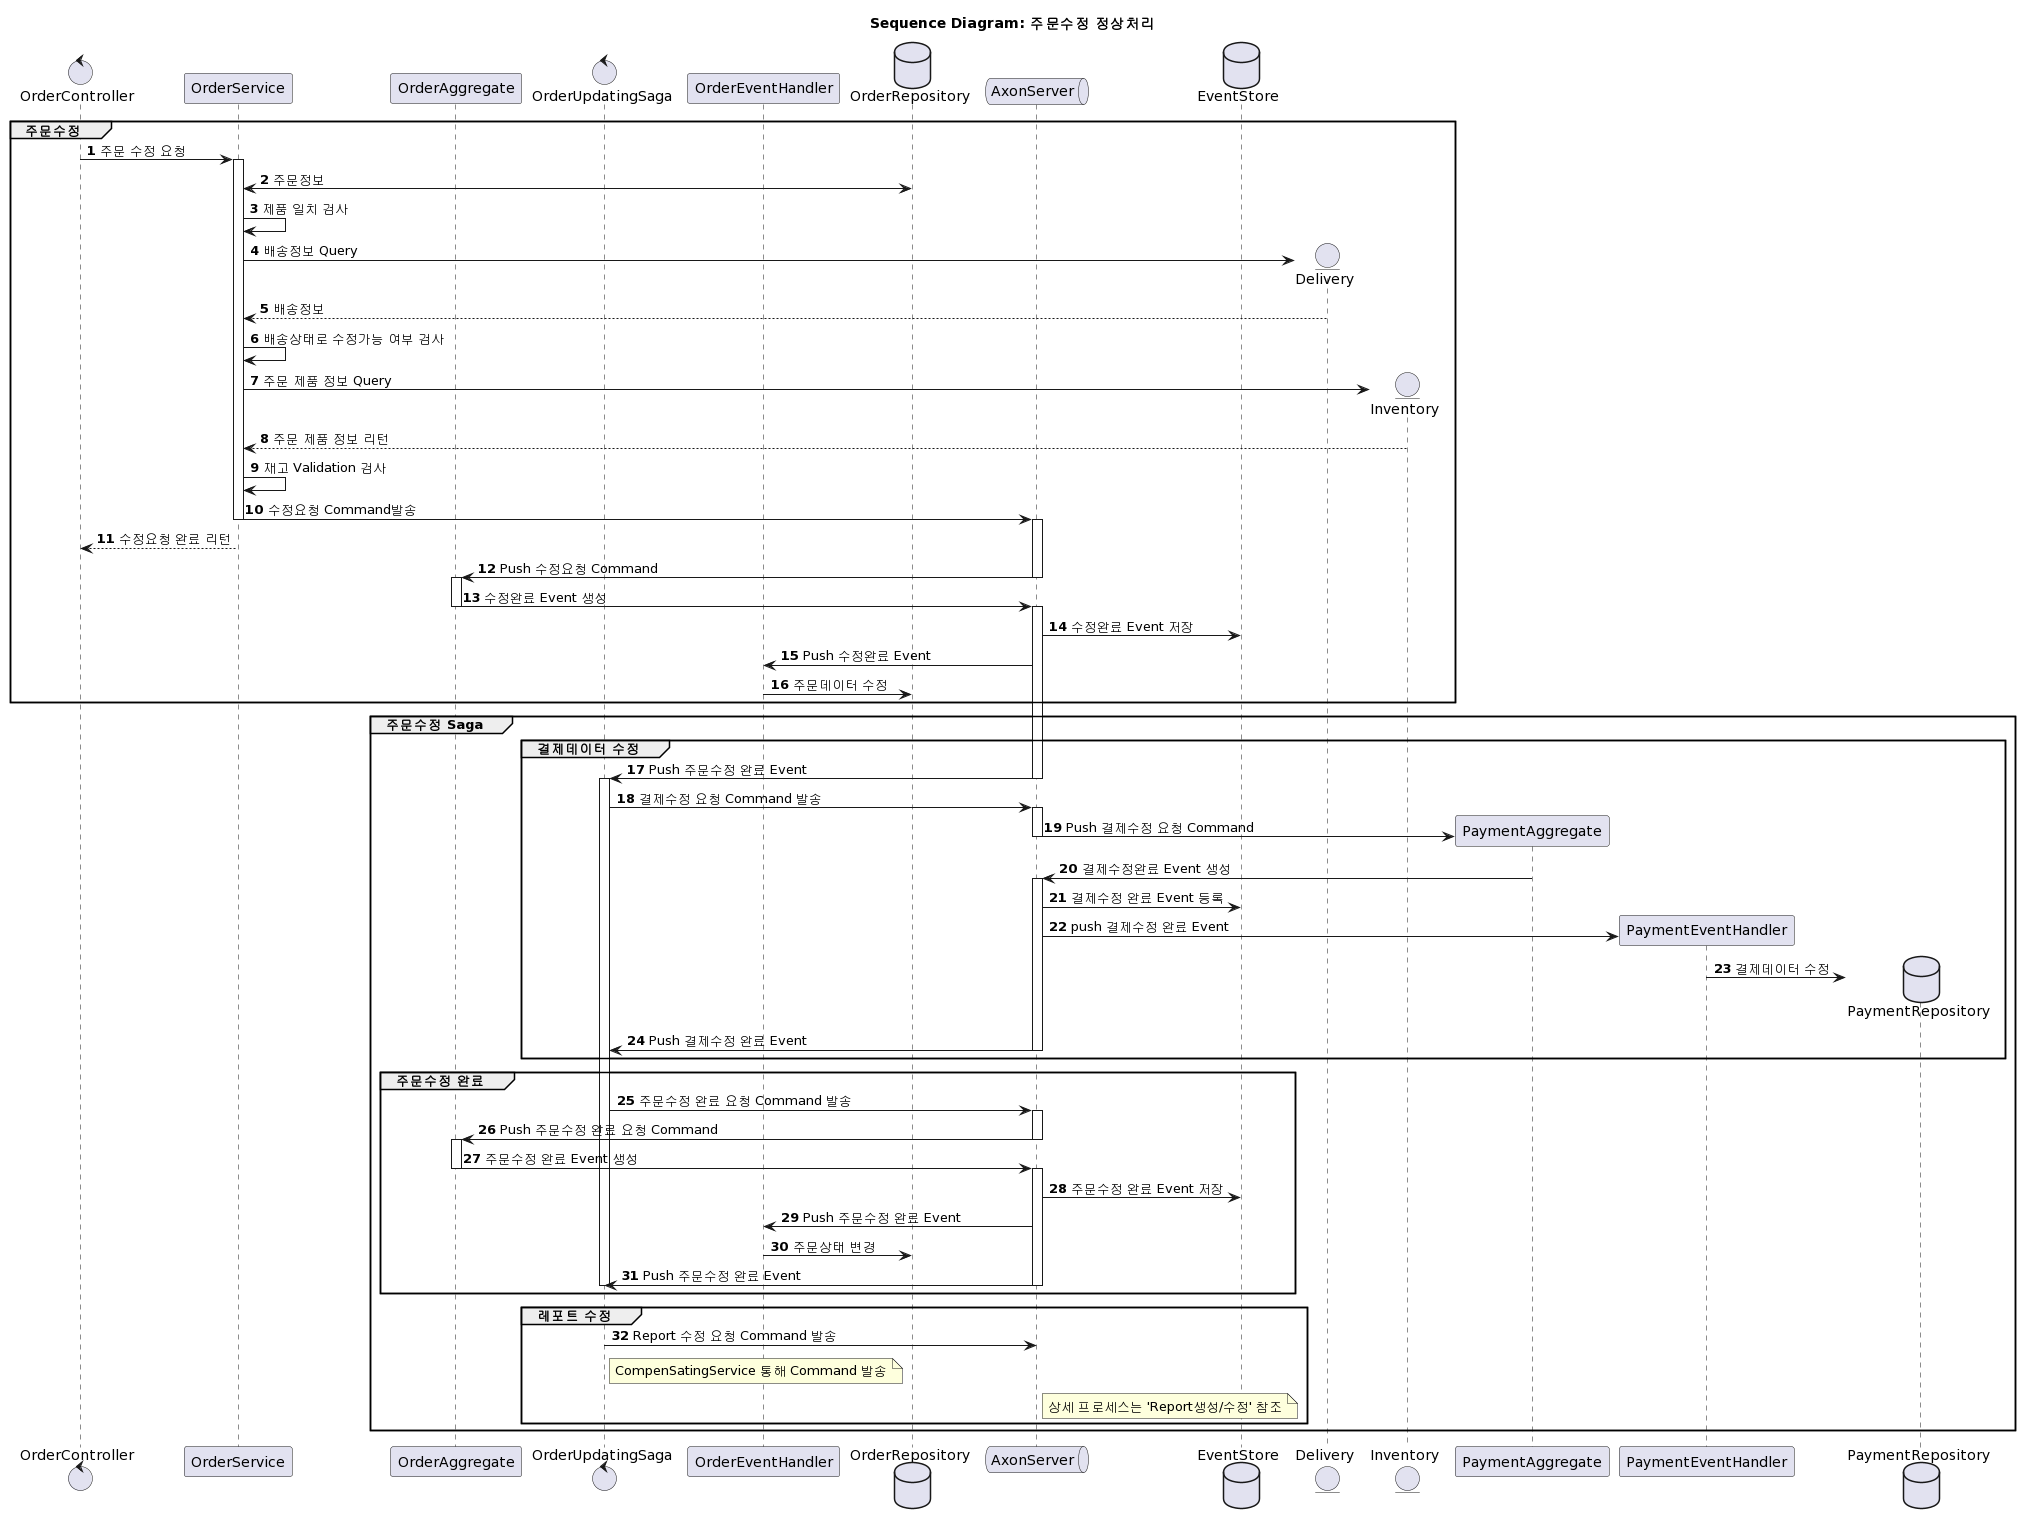

The diagram above was rendered by PlantUML. Its source (embedded in the PNG):
@startuml
/'
주문수정 Sequence Diagram
'/


title Sequence Diagram: 주문수정 정상처리

control OrderController
participant OrderService
participant OrderAggregate
control OrderUpdatingSaga
participant OrderEventHandler
database OrderRepository
queue AxonServer
database EventStore

autonumber
'-- 주문데이터 수정
group 주문수정
OrderController -> OrderService ++: 주문 수정 요청
OrderService <-> OrderRepository: 주문정보 
OrderService -> OrderService: 제품 일치 검사  
create entity Delivery 
OrderService -> Delivery: 배송정보 Query 
OrderService <-- Delivery: 배송정보
OrderService -> OrderService: 배송상태로 수정가능 여부 검사  
create entity Inventory
OrderService -> Inventory: 주문 제품 정보 Query 
OrderService <-- Inventory: 주문 제품 정보 리턴
OrderService -> OrderService: 재고 Validation 검사
OrderService -> AxonServer --++: 수정요청 Command발송 
OrderController <-- OrderService: 수정요청 완료 리턴 
OrderService --
AxonServer -> OrderAggregate --++: Push 수정요청 Command 
OrderAggregate -> AxonServer --++: 수정완료 Event 생성 
AxonServer -> EventStore: 수정완료 Event 저장
AxonServer -> OrderEventHandler: Push 수정완료 Event
OrderEventHandler -> OrderRepository: 주문데이터 수정 
end

'-- 결제데이터 수정
group 주문수정 Saga
group 결제데이터 수정 
AxonServer -> OrderUpdatingSaga --++: Push 주문수정 완료 Event 
OrderUpdatingSaga -> AxonServer ++: 결제수정 요청 Command 발송 
create participant PaymentAggregate
AxonServer -> PaymentAggregate --: Push 결제수정 요청 Command 
PaymentAggregate -> AxonServer ++: 결제수정완료 Event 생성
AxonServer -> EventStore: 결제수정 완료 Event 등록 
create participant PaymentEventHandler
AxonServer -> PaymentEventHandler: push 결제수정 완료 Event
create database PaymentRepository
PaymentEventHandler -> PaymentRepository: 결제데이터 수정 
AxonServer -> OrderUpdatingSaga --: Push 결제수정 완료 Event 
end

'-- 주문수정 완료: 주문상태 변경 
group 주문수정 완료 
OrderUpdatingSaga->AxonServer ++: 주문수정 완료 요청 Command 발송 
AxonServer -> OrderAggregate --++: Push 주문수정 완료 요청 Command 
OrderAggregate -> AxonServer --++: 주문수정 완료 Event 생성 
AxonServer -> EventStore: 주문수정 완료 Event 저장
AxonServer -> OrderEventHandler: Push 주문수정 완료 Event 
OrderEventHandler -> OrderRepository: 주문상태 변경 
AxonServer -> OrderUpdatingSaga --: Push 주문수정 완료 Event 
AxonServer --
OrderUpdatingSaga --
end 

'-- Report 수정 요청
group 레포트 수정
OrderUpdatingSaga -> AxonServer: Report 수정 요청 Command 발송  
note right of OrderUpdatingSaga: CompenSatingService 통해 Command 발송  
note right of AxonServer: 상세 프로세스는 'Report생성/수정' 참조   
end

end
@enduml